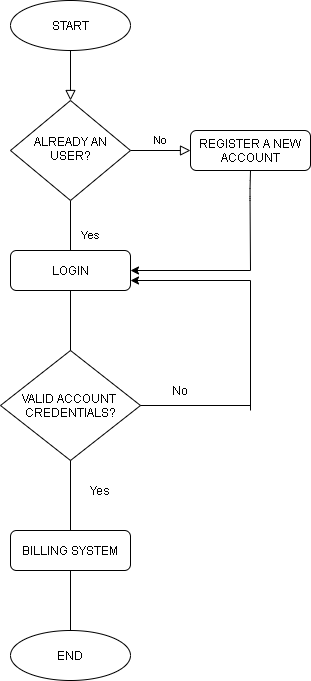

The diagram above was exported from draw.io. Its source (the exported page's mxGraphModel, read from the mxfile embedded in the PNG):
<mxGraphModel dx="1278" dy="580" grid="1" gridSize="10" guides="1" tooltips="1" connect="1" arrows="1" fold="1" page="1" pageScale="1" pageWidth="827" pageHeight="1169" math="0" shadow="0">
  <root>
    <mxCell id="WIyWlLk6GJQsqaUBKTNV-0" />
    <mxCell id="WIyWlLk6GJQsqaUBKTNV-1" parent="WIyWlLk6GJQsqaUBKTNV-0" />
    <mxCell id="WIyWlLk6GJQsqaUBKTNV-2" value="" style="rounded=0;html=1;jettySize=auto;orthogonalLoop=1;fontSize=11;endArrow=block;endFill=0;endSize=8;strokeWidth=1;shadow=0;labelBackgroundColor=none;edgeStyle=orthogonalEdgeStyle;" parent="WIyWlLk6GJQsqaUBKTNV-1" target="WIyWlLk6GJQsqaUBKTNV-6" edge="1">
      <mxGeometry relative="1" as="geometry">
        <mxPoint x="220" y="120" as="sourcePoint" />
      </mxGeometry>
    </mxCell>
    <mxCell id="WIyWlLk6GJQsqaUBKTNV-4" value="Yes" style="rounded=0;html=1;jettySize=auto;orthogonalLoop=1;fontSize=11;endArrow=block;endFill=0;endSize=8;strokeWidth=1;shadow=0;labelBackgroundColor=none;edgeStyle=orthogonalEdgeStyle;" parent="WIyWlLk6GJQsqaUBKTNV-1" source="WIyWlLk6GJQsqaUBKTNV-6" edge="1">
      <mxGeometry y="20" relative="1" as="geometry">
        <mxPoint as="offset" />
        <mxPoint x="220" y="340" as="targetPoint" />
      </mxGeometry>
    </mxCell>
    <mxCell id="WIyWlLk6GJQsqaUBKTNV-5" value="No" style="edgeStyle=orthogonalEdgeStyle;rounded=0;html=1;jettySize=auto;orthogonalLoop=1;fontSize=11;endArrow=block;endFill=0;endSize=8;strokeWidth=1;shadow=0;labelBackgroundColor=none;" parent="WIyWlLk6GJQsqaUBKTNV-1" source="WIyWlLk6GJQsqaUBKTNV-6" target="WIyWlLk6GJQsqaUBKTNV-7" edge="1">
      <mxGeometry y="10" relative="1" as="geometry">
        <mxPoint as="offset" />
      </mxGeometry>
    </mxCell>
    <mxCell id="WIyWlLk6GJQsqaUBKTNV-6" value="ALREADY AN USER?" style="rhombus;whiteSpace=wrap;html=1;shadow=0;fontFamily=Helvetica;fontSize=12;align=center;strokeWidth=1;spacing=6;spacingTop=-4;" parent="WIyWlLk6GJQsqaUBKTNV-1" vertex="1">
      <mxGeometry x="160" y="170" width="120" height="100" as="geometry" />
    </mxCell>
    <mxCell id="WIyWlLk6GJQsqaUBKTNV-7" value="REGISTER A NEW ACCOUNT" style="rounded=1;whiteSpace=wrap;html=1;fontSize=12;glass=0;strokeWidth=1;shadow=0;" parent="WIyWlLk6GJQsqaUBKTNV-1" vertex="1">
      <mxGeometry x="340" y="200" width="120" height="40" as="geometry" />
    </mxCell>
    <mxCell id="WIyWlLk6GJQsqaUBKTNV-11" value="BILLING SYSTEM" style="rounded=1;whiteSpace=wrap;html=1;fontSize=12;glass=0;strokeWidth=1;shadow=0;" parent="WIyWlLk6GJQsqaUBKTNV-1" vertex="1">
      <mxGeometry x="160" y="600" width="120" height="40" as="geometry" />
    </mxCell>
    <mxCell id="9xA3I9Ow7TvUmXJ2KY2h-1" value="LOGIN" style="rounded=1;whiteSpace=wrap;html=1;" vertex="1" parent="WIyWlLk6GJQsqaUBKTNV-1">
      <mxGeometry x="160" y="320" width="120" height="40" as="geometry" />
    </mxCell>
    <mxCell id="9xA3I9Ow7TvUmXJ2KY2h-2" value="" style="endArrow=none;html=1;" edge="1" parent="WIyWlLk6GJQsqaUBKTNV-1">
      <mxGeometry width="50" height="50" relative="1" as="geometry">
        <mxPoint x="400" y="340" as="sourcePoint" />
        <mxPoint x="400" y="240" as="targetPoint" />
        <Array as="points">
          <mxPoint x="399.5" y="260" />
        </Array>
      </mxGeometry>
    </mxCell>
    <mxCell id="9xA3I9Ow7TvUmXJ2KY2h-4" value="" style="endArrow=classic;html=1;entryX=1;entryY=0.5;entryDx=0;entryDy=0;" edge="1" parent="WIyWlLk6GJQsqaUBKTNV-1" target="9xA3I9Ow7TvUmXJ2KY2h-1">
      <mxGeometry width="50" height="50" relative="1" as="geometry">
        <mxPoint x="400" y="340" as="sourcePoint" />
        <mxPoint x="380" y="280" as="targetPoint" />
      </mxGeometry>
    </mxCell>
    <mxCell id="9xA3I9Ow7TvUmXJ2KY2h-5" value="VALID ACCOUNT&amp;nbsp;&lt;br&gt;CREDENTIALS?" style="rhombus;whiteSpace=wrap;html=1;" vertex="1" parent="WIyWlLk6GJQsqaUBKTNV-1">
      <mxGeometry x="150" y="420" width="140" height="110" as="geometry" />
    </mxCell>
    <mxCell id="9xA3I9Ow7TvUmXJ2KY2h-7" value="Yes" style="text;html=1;strokeColor=none;fillColor=none;align=center;verticalAlign=middle;whiteSpace=wrap;rounded=0;" vertex="1" parent="WIyWlLk6GJQsqaUBKTNV-1">
      <mxGeometry x="230" y="550" width="40" height="20" as="geometry" />
    </mxCell>
    <mxCell id="9xA3I9Ow7TvUmXJ2KY2h-8" value="" style="endArrow=none;html=1;exitX=0.5;exitY=0;exitDx=0;exitDy=0;" edge="1" parent="WIyWlLk6GJQsqaUBKTNV-1" source="WIyWlLk6GJQsqaUBKTNV-11">
      <mxGeometry width="50" height="50" relative="1" as="geometry">
        <mxPoint x="170" y="580" as="sourcePoint" />
        <mxPoint x="220" y="530" as="targetPoint" />
      </mxGeometry>
    </mxCell>
    <mxCell id="9xA3I9Ow7TvUmXJ2KY2h-9" value="" style="endArrow=none;html=1;exitX=0.5;exitY=0;exitDx=0;exitDy=0;" edge="1" parent="WIyWlLk6GJQsqaUBKTNV-1" source="9xA3I9Ow7TvUmXJ2KY2h-5">
      <mxGeometry width="50" height="50" relative="1" as="geometry">
        <mxPoint x="170" y="410" as="sourcePoint" />
        <mxPoint x="220" y="360" as="targetPoint" />
      </mxGeometry>
    </mxCell>
    <mxCell id="9xA3I9Ow7TvUmXJ2KY2h-10" value="" style="endArrow=none;html=1;exitX=1;exitY=0.5;exitDx=0;exitDy=0;" edge="1" parent="WIyWlLk6GJQsqaUBKTNV-1" source="9xA3I9Ow7TvUmXJ2KY2h-5">
      <mxGeometry width="50" height="50" relative="1" as="geometry">
        <mxPoint x="290" y="470" as="sourcePoint" />
        <mxPoint x="400" y="475" as="targetPoint" />
      </mxGeometry>
    </mxCell>
    <mxCell id="9xA3I9Ow7TvUmXJ2KY2h-11" value="" style="endArrow=none;html=1;" edge="1" parent="WIyWlLk6GJQsqaUBKTNV-1">
      <mxGeometry width="50" height="50" relative="1" as="geometry">
        <mxPoint x="400" y="480" as="sourcePoint" />
        <mxPoint x="400" y="350" as="targetPoint" />
      </mxGeometry>
    </mxCell>
    <mxCell id="9xA3I9Ow7TvUmXJ2KY2h-12" value="" style="endArrow=classic;html=1;entryX=1;entryY=0.75;entryDx=0;entryDy=0;" edge="1" parent="WIyWlLk6GJQsqaUBKTNV-1" target="9xA3I9Ow7TvUmXJ2KY2h-1">
      <mxGeometry width="50" height="50" relative="1" as="geometry">
        <mxPoint x="400" y="350" as="sourcePoint" />
        <mxPoint x="520" y="310" as="targetPoint" />
      </mxGeometry>
    </mxCell>
    <mxCell id="9xA3I9Ow7TvUmXJ2KY2h-13" value="No" style="text;html=1;strokeColor=none;fillColor=none;align=center;verticalAlign=middle;whiteSpace=wrap;rounded=0;" vertex="1" parent="WIyWlLk6GJQsqaUBKTNV-1">
      <mxGeometry x="310" y="450" width="40" height="20" as="geometry" />
    </mxCell>
    <mxCell id="9xA3I9Ow7TvUmXJ2KY2h-14" value="START" style="ellipse;whiteSpace=wrap;html=1;" vertex="1" parent="WIyWlLk6GJQsqaUBKTNV-1">
      <mxGeometry x="160" y="70" width="120" height="50" as="geometry" />
    </mxCell>
    <mxCell id="9xA3I9Ow7TvUmXJ2KY2h-15" value="END" style="ellipse;whiteSpace=wrap;html=1;" vertex="1" parent="WIyWlLk6GJQsqaUBKTNV-1">
      <mxGeometry x="160" y="700" width="120" height="50" as="geometry" />
    </mxCell>
    <mxCell id="9xA3I9Ow7TvUmXJ2KY2h-16" value="" style="endArrow=none;html=1;exitX=0.5;exitY=0;exitDx=0;exitDy=0;" edge="1" parent="WIyWlLk6GJQsqaUBKTNV-1" source="9xA3I9Ow7TvUmXJ2KY2h-15">
      <mxGeometry width="50" height="50" relative="1" as="geometry">
        <mxPoint x="170" y="690" as="sourcePoint" />
        <mxPoint x="220" y="640" as="targetPoint" />
      </mxGeometry>
    </mxCell>
  </root>
</mxGraphModel>